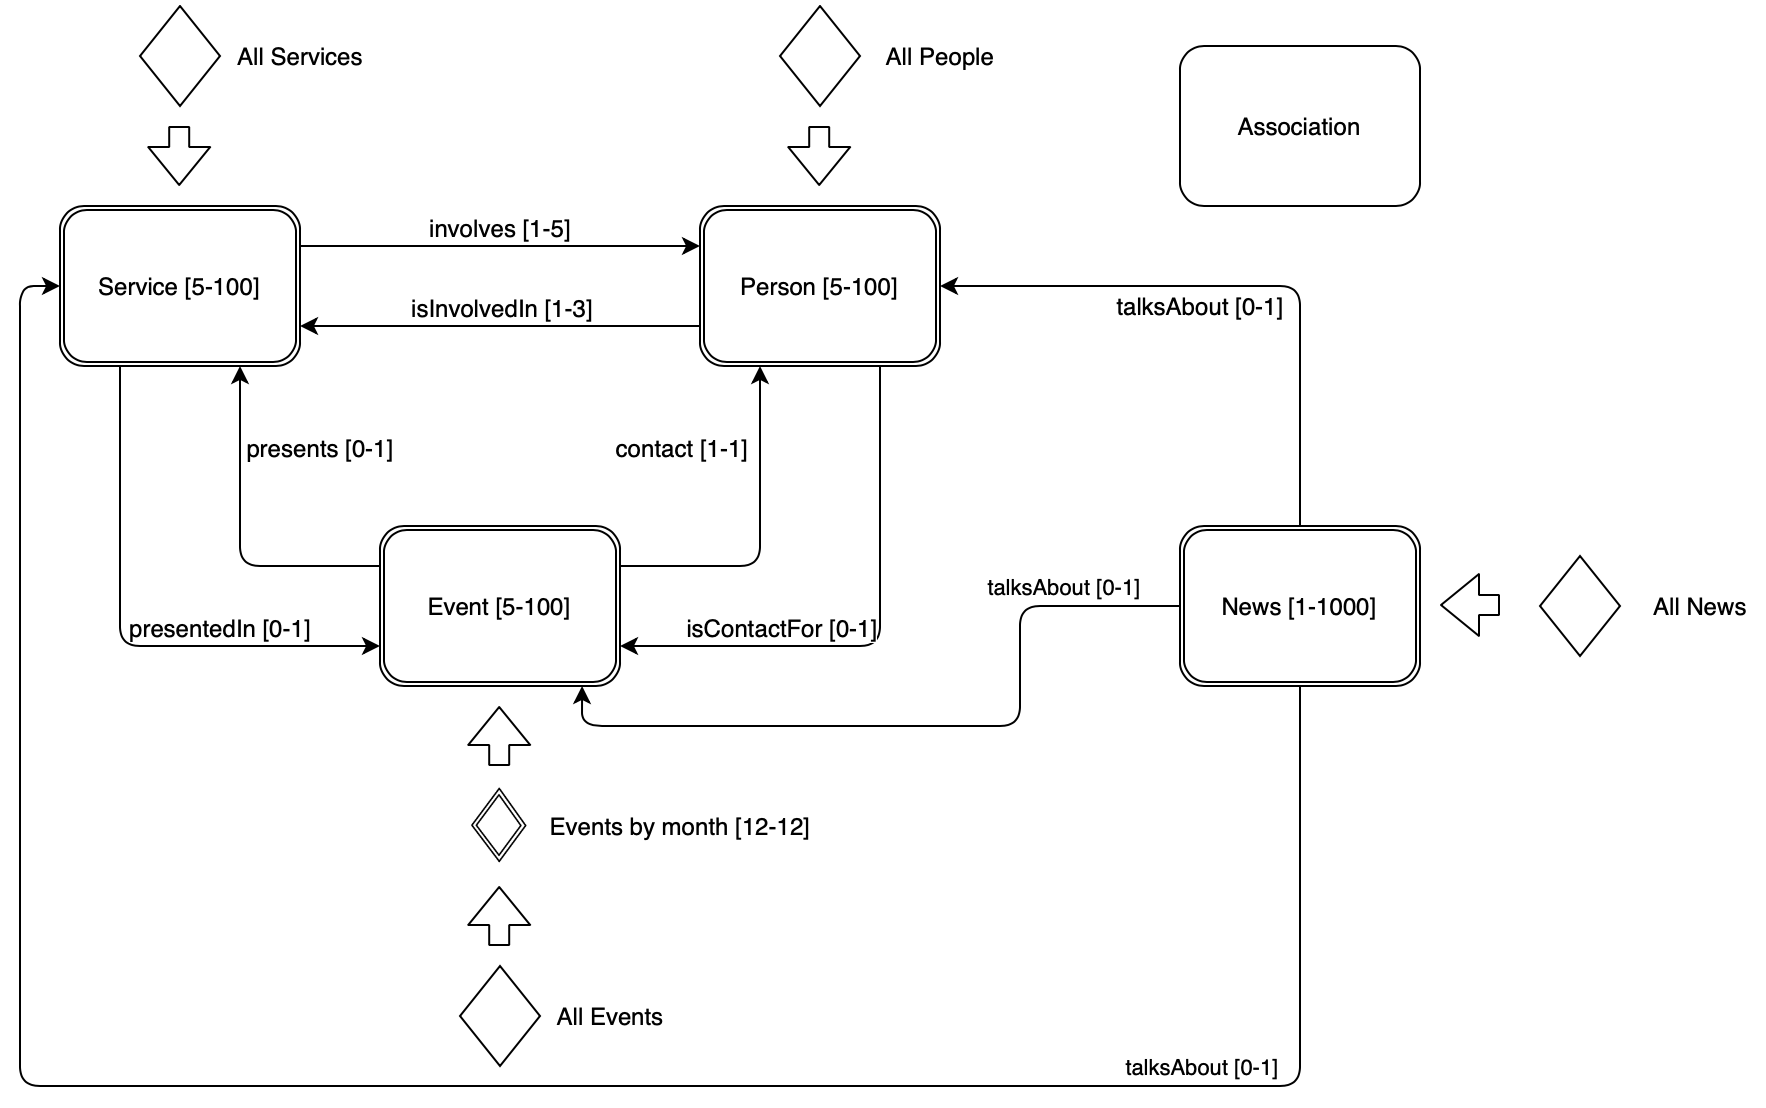

The diagram above was exported from draw.io. Its source (the exported page's mxGraphModel, read from the mxfile embedded in the PNG):
<mxGraphModel dx="2066" dy="1202" grid="1" gridSize="10" guides="1" tooltips="1" connect="1" arrows="1" fold="1" page="1" pageScale="1" pageWidth="827" pageHeight="1169" math="0" shadow="0">
  <root>
    <mxCell id="0" />
    <mxCell id="1" parent="0" />
    <mxCell id="QOGCJ_LkCqJadUe-3F2g-10" style="rounded=1;orthogonalLoop=1;jettySize=auto;html=1;exitX=0.25;exitY=1;exitDx=0;exitDy=0;entryX=0;entryY=0.75;entryDx=0;entryDy=0;edgeStyle=orthogonalEdgeStyle;" parent="1" source="QOGCJ_LkCqJadUe-3F2g-6" target="QOGCJ_LkCqJadUe-3F2g-8" edge="1">
      <mxGeometry relative="1" as="geometry" />
    </mxCell>
    <mxCell id="QOGCJ_LkCqJadUe-3F2g-19" value="presentedIn [0-1]" style="text;html=1;align=center;verticalAlign=middle;resizable=0;points=[];labelBackgroundColor=#ffffff;" parent="QOGCJ_LkCqJadUe-3F2g-10" vertex="1" connectable="0">
      <mxGeometry x="-0.1872" y="-1" relative="1" as="geometry">
        <mxPoint x="50.97" y="20.400000000000002" as="offset" />
      </mxGeometry>
    </mxCell>
    <mxCell id="QOGCJ_LkCqJadUe-3F2g-14" style="edgeStyle=orthogonalEdgeStyle;rounded=1;orthogonalLoop=1;jettySize=auto;html=1;exitX=1;exitY=0.25;exitDx=0;exitDy=0;entryX=0;entryY=0.25;entryDx=0;entryDy=0;" parent="1" source="QOGCJ_LkCqJadUe-3F2g-6" target="QOGCJ_LkCqJadUe-3F2g-7" edge="1">
      <mxGeometry relative="1" as="geometry" />
    </mxCell>
    <mxCell id="QOGCJ_LkCqJadUe-3F2g-16" value="involves [1-5]" style="text;html=1;align=center;verticalAlign=middle;resizable=0;points=[];labelBackgroundColor=#ffffff;" parent="QOGCJ_LkCqJadUe-3F2g-14" vertex="1" connectable="0">
      <mxGeometry x="0.0233" y="-1" relative="1" as="geometry">
        <mxPoint x="-2.4000000000000004" y="-11" as="offset" />
      </mxGeometry>
    </mxCell>
    <mxCell id="QOGCJ_LkCqJadUe-3F2g-6" value="Service [5-100]" style="shape=ext;double=1;rounded=1;whiteSpace=wrap;html=1;" parent="1" vertex="1">
      <mxGeometry x="80" y="120" width="120" height="80" as="geometry" />
    </mxCell>
    <mxCell id="QOGCJ_LkCqJadUe-3F2g-13" style="edgeStyle=orthogonalEdgeStyle;rounded=1;orthogonalLoop=1;jettySize=auto;html=1;exitX=0.75;exitY=1;exitDx=0;exitDy=0;entryX=1;entryY=0.75;entryDx=0;entryDy=0;" parent="1" source="QOGCJ_LkCqJadUe-3F2g-7" target="QOGCJ_LkCqJadUe-3F2g-8" edge="1">
      <mxGeometry relative="1" as="geometry" />
    </mxCell>
    <mxCell id="QOGCJ_LkCqJadUe-3F2g-21" value="isContactFor [0-1]" style="text;html=1;align=center;verticalAlign=middle;resizable=0;points=[];labelBackgroundColor=#ffffff;" parent="QOGCJ_LkCqJadUe-3F2g-13" vertex="1" connectable="0">
      <mxGeometry x="0.0524" y="-39" relative="1" as="geometry">
        <mxPoint x="-48" y="29" as="offset" />
      </mxGeometry>
    </mxCell>
    <mxCell id="QOGCJ_LkCqJadUe-3F2g-15" style="edgeStyle=orthogonalEdgeStyle;rounded=1;orthogonalLoop=1;jettySize=auto;html=1;exitX=0;exitY=0.75;exitDx=0;exitDy=0;entryX=1;entryY=0.75;entryDx=0;entryDy=0;" parent="1" source="QOGCJ_LkCqJadUe-3F2g-7" target="QOGCJ_LkCqJadUe-3F2g-6" edge="1">
      <mxGeometry relative="1" as="geometry" />
    </mxCell>
    <mxCell id="QOGCJ_LkCqJadUe-3F2g-18" value="isInvolvedIn [1-3]" style="text;html=1;align=center;verticalAlign=middle;resizable=0;points=[];labelBackgroundColor=#ffffff;" parent="QOGCJ_LkCqJadUe-3F2g-15" vertex="1" connectable="0">
      <mxGeometry x="0.15" relative="1" as="geometry">
        <mxPoint x="15.200000000000001" y="-10" as="offset" />
      </mxGeometry>
    </mxCell>
    <mxCell id="QOGCJ_LkCqJadUe-3F2g-7" value="Person [5-100]" style="shape=ext;double=1;rounded=1;whiteSpace=wrap;html=1;" parent="1" vertex="1">
      <mxGeometry x="400" y="120" width="120" height="80" as="geometry" />
    </mxCell>
    <mxCell id="QOGCJ_LkCqJadUe-3F2g-11" style="edgeStyle=orthogonalEdgeStyle;rounded=1;orthogonalLoop=1;jettySize=auto;html=1;exitX=0;exitY=0.25;exitDx=0;exitDy=0;entryX=0.75;entryY=1;entryDx=0;entryDy=0;" parent="1" source="QOGCJ_LkCqJadUe-3F2g-8" target="QOGCJ_LkCqJadUe-3F2g-6" edge="1">
      <mxGeometry relative="1" as="geometry" />
    </mxCell>
    <mxCell id="QOGCJ_LkCqJadUe-3F2g-20" value="presents [0-1]" style="text;html=1;align=center;verticalAlign=middle;resizable=0;points=[];labelBackgroundColor=#ffffff;" parent="QOGCJ_LkCqJadUe-3F2g-11" vertex="1" connectable="0">
      <mxGeometry x="0.4041" y="-3" relative="1" as="geometry">
        <mxPoint x="36.98" y="-10.760000000000002" as="offset" />
      </mxGeometry>
    </mxCell>
    <mxCell id="QOGCJ_LkCqJadUe-3F2g-12" style="edgeStyle=orthogonalEdgeStyle;rounded=1;orthogonalLoop=1;jettySize=auto;html=1;exitX=1;exitY=0.25;exitDx=0;exitDy=0;entryX=0.25;entryY=1;entryDx=0;entryDy=0;" parent="1" source="QOGCJ_LkCqJadUe-3F2g-8" target="QOGCJ_LkCqJadUe-3F2g-7" edge="1">
      <mxGeometry relative="1" as="geometry">
        <mxPoint x="420" y="290" as="targetPoint" />
      </mxGeometry>
    </mxCell>
    <mxCell id="QOGCJ_LkCqJadUe-3F2g-22" value="contact [1-1]" style="text;html=1;align=center;verticalAlign=middle;resizable=0;points=[];labelBackgroundColor=#ffffff;" parent="QOGCJ_LkCqJadUe-3F2g-12" vertex="1" connectable="0">
      <mxGeometry x="-0.5069" y="2" relative="1" as="geometry">
        <mxPoint x="-11.599999999999998" y="-58" as="offset" />
      </mxGeometry>
    </mxCell>
    <mxCell id="QOGCJ_LkCqJadUe-3F2g-8" value="Event [5-100]" style="shape=ext;double=1;rounded=1;whiteSpace=wrap;html=1;" parent="1" vertex="1">
      <mxGeometry x="240" y="280" width="120" height="80" as="geometry" />
    </mxCell>
    <mxCell id="QOGCJ_LkCqJadUe-3F2g-9" value="Association" style="rounded=1;whiteSpace=wrap;html=1;" parent="1" vertex="1">
      <mxGeometry x="640" y="40" width="120" height="80" as="geometry" />
    </mxCell>
    <mxCell id="QOGCJ_LkCqJadUe-3F2g-26" value="" style="shape=image;html=1;verticalAlign=top;verticalLabelPosition=bottom;labelBackgroundColor=#ffffff;imageAspect=0;aspect=fixed;image=https://cdn1.iconfinder.com/data/icons/shapes-101/300/Diamond-128.png" parent="1" vertex="1">
      <mxGeometry x="280" y="410" width="40" height="40" as="geometry" />
    </mxCell>
    <mxCell id="QOGCJ_LkCqJadUe-3F2g-27" value="" style="rhombus;whiteSpace=wrap;html=1;" parent="1" vertex="1">
      <mxGeometry x="120" y="20" width="40" height="50" as="geometry" />
    </mxCell>
    <mxCell id="QOGCJ_LkCqJadUe-3F2g-28" value="" style="shape=flexArrow;endArrow=classic;html=1;" parent="1" edge="1">
      <mxGeometry width="50" height="50" relative="1" as="geometry">
        <mxPoint x="139.6" y="80" as="sourcePoint" />
        <mxPoint x="139.6" y="110" as="targetPoint" />
      </mxGeometry>
    </mxCell>
    <mxCell id="QOGCJ_LkCqJadUe-3F2g-29" value="All Services" style="text;html=1;align=center;verticalAlign=middle;resizable=0;points=[];autosize=1;" parent="1" vertex="1">
      <mxGeometry x="160" y="35" width="80" height="20" as="geometry" />
    </mxCell>
    <mxCell id="QOGCJ_LkCqJadUe-3F2g-30" value="" style="rhombus;whiteSpace=wrap;html=1;" parent="1" vertex="1">
      <mxGeometry x="440" y="20" width="40" height="50" as="geometry" />
    </mxCell>
    <mxCell id="QOGCJ_LkCqJadUe-3F2g-31" value="" style="shape=flexArrow;endArrow=classic;html=1;" parent="1" edge="1">
      <mxGeometry width="50" height="50" relative="1" as="geometry">
        <mxPoint x="459.5999999999999" y="80" as="sourcePoint" />
        <mxPoint x="459.5999999999999" y="110" as="targetPoint" />
      </mxGeometry>
    </mxCell>
    <mxCell id="QOGCJ_LkCqJadUe-3F2g-32" value="All People" style="text;html=1;align=center;verticalAlign=middle;resizable=0;points=[];autosize=1;" parent="1" vertex="1">
      <mxGeometry x="485" y="35" width="70" height="20" as="geometry" />
    </mxCell>
    <mxCell id="QOGCJ_LkCqJadUe-3F2g-33" value="" style="shape=flexArrow;endArrow=classic;html=1;" parent="1" edge="1">
      <mxGeometry width="50" height="50" relative="1" as="geometry">
        <mxPoint x="299.6" y="400" as="sourcePoint" />
        <mxPoint x="299.5999999999999" y="370" as="targetPoint" />
      </mxGeometry>
    </mxCell>
    <mxCell id="QOGCJ_LkCqJadUe-3F2g-34" value="Events by month [12-12]" style="text;html=1;align=center;verticalAlign=middle;resizable=0;points=[];autosize=1;" parent="1" vertex="1">
      <mxGeometry x="320" y="420" width="140" height="20" as="geometry" />
    </mxCell>
    <mxCell id="QOGCJ_LkCqJadUe-3F2g-35" value="" style="rhombus;whiteSpace=wrap;html=1;" parent="1" vertex="1">
      <mxGeometry x="280" y="500" width="40" height="50" as="geometry" />
    </mxCell>
    <mxCell id="QOGCJ_LkCqJadUe-3F2g-37" value="" style="shape=flexArrow;endArrow=classic;html=1;" parent="1" edge="1">
      <mxGeometry width="50" height="50" relative="1" as="geometry">
        <mxPoint x="299.5999999999999" y="490" as="sourcePoint" />
        <mxPoint x="299.5999999999999" y="460" as="targetPoint" />
      </mxGeometry>
    </mxCell>
    <mxCell id="QOGCJ_LkCqJadUe-3F2g-38" value="All Events" style="text;html=1;align=center;verticalAlign=middle;resizable=0;points=[];autosize=1;" parent="1" vertex="1">
      <mxGeometry x="320" y="515" width="70" height="20" as="geometry" />
    </mxCell>
    <mxCell id="JemXft6pief9WniqtFLg-2" style="edgeStyle=orthogonalEdgeStyle;rounded=1;orthogonalLoop=1;jettySize=auto;html=1;exitX=0.5;exitY=0;exitDx=0;exitDy=0;entryX=1;entryY=0.5;entryDx=0;entryDy=0;" parent="1" source="JemXft6pief9WniqtFLg-1" target="QOGCJ_LkCqJadUe-3F2g-7" edge="1">
      <mxGeometry relative="1" as="geometry">
        <Array as="points">
          <mxPoint x="700" y="160" />
        </Array>
      </mxGeometry>
    </mxCell>
    <mxCell id="JemXft6pief9WniqtFLg-3" style="edgeStyle=orthogonalEdgeStyle;rounded=1;orthogonalLoop=1;jettySize=auto;html=1;exitX=0.5;exitY=1;exitDx=0;exitDy=0;entryX=0;entryY=0.5;entryDx=0;entryDy=0;" parent="1" source="JemXft6pief9WniqtFLg-1" target="QOGCJ_LkCqJadUe-3F2g-6" edge="1">
      <mxGeometry relative="1" as="geometry">
        <Array as="points">
          <mxPoint x="700" y="560" />
          <mxPoint x="60" y="560" />
          <mxPoint x="60" y="160" />
        </Array>
      </mxGeometry>
    </mxCell>
    <mxCell id="JemXft6pief9WniqtFLg-14" value="talksAbout [0-1]" style="edgeLabel;html=1;align=center;verticalAlign=middle;resizable=0;points=[];" parent="JemXft6pief9WniqtFLg-3" vertex="1" connectable="0">
      <mxGeometry x="-0.6709" y="-66" relative="1" as="geometry">
        <mxPoint x="-42.5" y="56" as="offset" />
      </mxGeometry>
    </mxCell>
    <mxCell id="JemXft6pief9WniqtFLg-4" style="edgeStyle=orthogonalEdgeStyle;rounded=1;orthogonalLoop=1;jettySize=auto;html=1;exitX=0;exitY=0.5;exitDx=0;exitDy=0;entryX=0.842;entryY=1;entryDx=0;entryDy=0;entryPerimeter=0;" parent="1" source="JemXft6pief9WniqtFLg-1" target="QOGCJ_LkCqJadUe-3F2g-8" edge="1">
      <mxGeometry relative="1" as="geometry">
        <Array as="points">
          <mxPoint x="560" y="320" />
          <mxPoint x="560" y="380" />
          <mxPoint x="341" y="380" />
        </Array>
      </mxGeometry>
    </mxCell>
    <mxCell id="JemXft6pief9WniqtFLg-13" value="talksAbout [0-1]" style="edgeLabel;html=1;align=center;verticalAlign=middle;resizable=0;points=[];" parent="JemXft6pief9WniqtFLg-4" vertex="1" connectable="0">
      <mxGeometry x="-0.7172" relative="1" as="geometry">
        <mxPoint x="-5" y="-10" as="offset" />
      </mxGeometry>
    </mxCell>
    <mxCell id="JemXft6pief9WniqtFLg-1" value="News [1-1000]" style="shape=ext;double=1;rounded=1;whiteSpace=wrap;html=1;" parent="1" vertex="1">
      <mxGeometry x="640" y="280" width="120" height="80" as="geometry" />
    </mxCell>
    <mxCell id="JemXft6pief9WniqtFLg-6" value="" style="rhombus;whiteSpace=wrap;html=1;" parent="1" vertex="1">
      <mxGeometry x="820" y="295" width="40" height="50" as="geometry" />
    </mxCell>
    <mxCell id="JemXft6pief9WniqtFLg-7" value="" style="shape=flexArrow;endArrow=classic;html=1;" parent="1" edge="1">
      <mxGeometry width="50" height="50" relative="1" as="geometry">
        <mxPoint x="800" y="319.5" as="sourcePoint" />
        <mxPoint x="769.9999999999999" y="319.5" as="targetPoint" />
      </mxGeometry>
    </mxCell>
    <mxCell id="JemXft6pief9WniqtFLg-8" value="All News" style="text;html=1;align=center;verticalAlign=middle;resizable=0;points=[];autosize=1;" parent="1" vertex="1">
      <mxGeometry x="870" y="310" width="60" height="20" as="geometry" />
    </mxCell>
    <mxCell id="JemXft6pief9WniqtFLg-11" value="talksAbout [0-1]" style="text;html=1;align=center;verticalAlign=middle;resizable=0;points=[];autosize=1;" parent="1" vertex="1">
      <mxGeometry x="600" y="160" width="100" height="20" as="geometry" />
    </mxCell>
  </root>
</mxGraphModel>